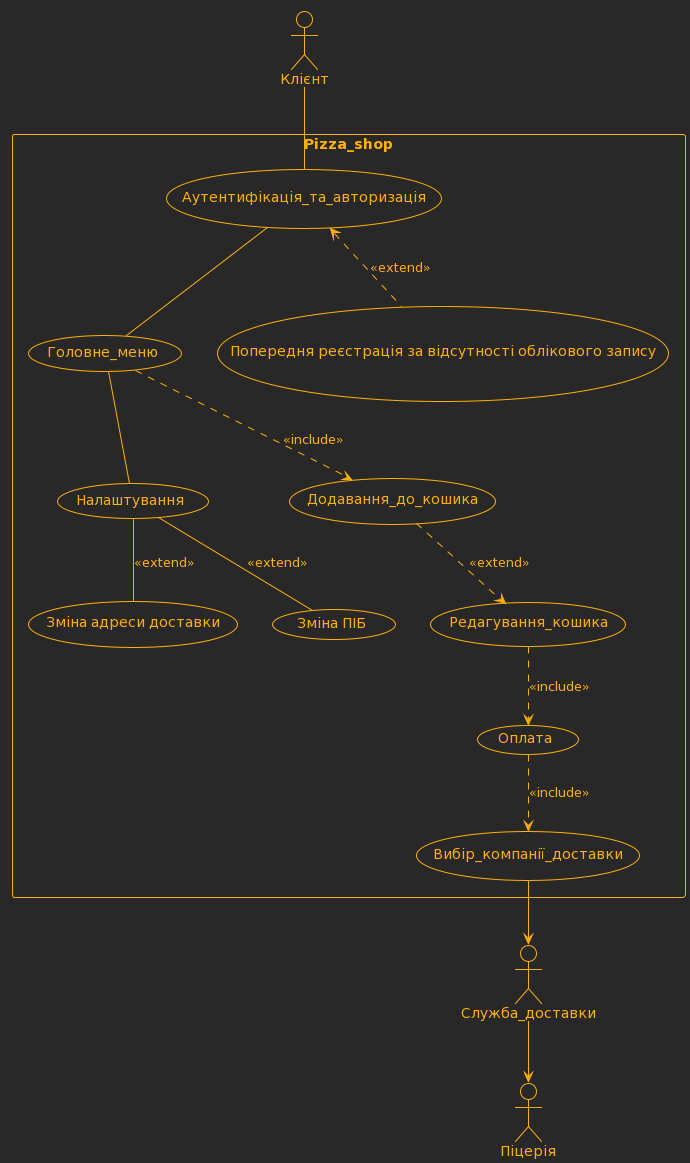

The diagram above was rendered by PlantUML. Its source (embedded in the PNG):
@startuml
!theme crt-amber
skinparam packageStyle rectangle
actor Клієнт as client
actor Служба_доставки as delivery
actor Піцерія as pizzeria
rectangle Pizza_shop {
  client -- (Аутентифікація_та_авторизація)
  (Аутентифікація_та_авторизація) -- (Головне_меню)
  (Головне_меню) -- (Налаштування)
  (Налаштування) -- (Зміна адреси доставки) : <<extend>>
  (Налаштування) -- (Зміна ПІБ) : <<extend>>
  (Аутентифікація_та_авторизація) <.. (Попередня реєстрація за відсутності облікового запису) : <<extend>>
  (Головне_меню) ..> (Додавання_до_кошика) : <<include>>
  (Додавання_до_кошика) ..> (Редагування_кошика) : <<extend>>
  (Редагування_кошика) ..> (Оплата) : <<include>>
  (Оплата) ..> (Вибір_компанії_доставки) : <<include>>
  (Вибір_компанії_доставки) --> delivery
  delivery --> pizzeria
}
@enduml